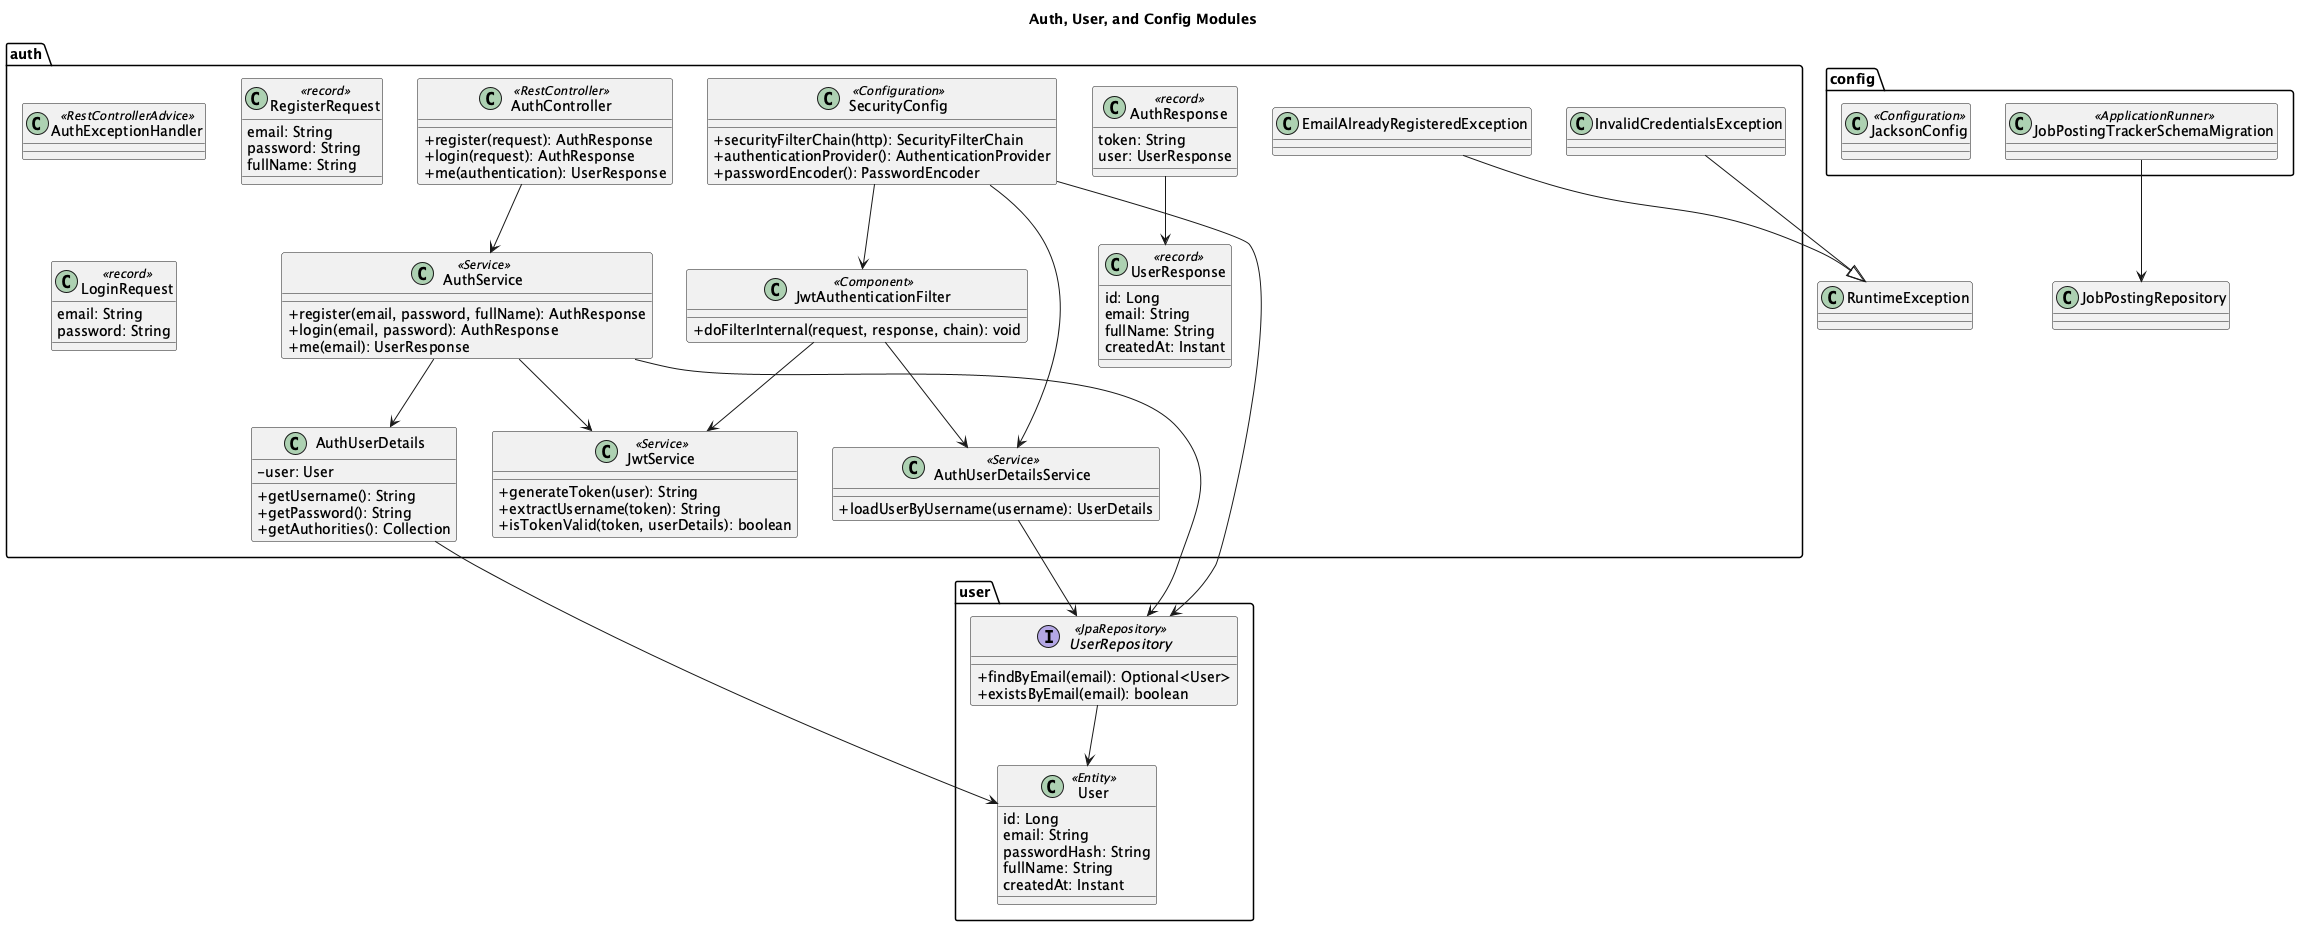

The diagram above was rendered by PlantUML. Its source (embedded in the PNG):
@startuml NextOffer_Auth_User_Config
title Auth, User, and Config Modules
skinparam classAttributeIconSize 0

package "user" {
  class User <<Entity>> {
    id: Long
    email: String
    passwordHash: String
    fullName: String
    createdAt: Instant
  }

  interface UserRepository <<JpaRepository>> {
    +findByEmail(email): Optional<User>
    +existsByEmail(email): boolean
  }
}

package "auth" {
  class AuthController <<RestController>> {
    +register(request): AuthResponse
    +login(request): AuthResponse
    +me(authentication): UserResponse
  }

  class AuthService <<Service>> {
    +register(email, password, fullName): AuthResponse
    +login(email, password): AuthResponse
    +me(email): UserResponse
  }

  class JwtService <<Service>> {
    +generateToken(user): String
    +extractUsername(token): String
    +isTokenValid(token, userDetails): boolean
  }

  class AuthUserDetailsService <<Service>> {
    +loadUserByUsername(username): UserDetails
  }

  class AuthUserDetails {
    -user: User
    +getUsername(): String
    +getPassword(): String
    +getAuthorities(): Collection
  }

  class JwtAuthenticationFilter <<Component>> {
    +doFilterInternal(request, response, chain): void
  }

  class SecurityConfig <<Configuration>> {
    +securityFilterChain(http): SecurityFilterChain
    +authenticationProvider(): AuthenticationProvider
    +passwordEncoder(): PasswordEncoder
  }

  class AuthExceptionHandler <<RestControllerAdvice>>
  class EmailAlreadyRegisteredException
  class InvalidCredentialsException

  class RegisterRequest <<record>> {
    email: String
    password: String
    fullName: String
  }

  class LoginRequest <<record>> {
    email: String
    password: String
  }

  class AuthResponse <<record>> {
    token: String
    user: UserResponse
  }

  class UserResponse <<record>> {
    id: Long
    email: String
    fullName: String
    createdAt: Instant
  }
}

package "config" {
  class JacksonConfig <<Configuration>>
  class JobPostingTrackerSchemaMigration <<ApplicationRunner>>
}

AuthController --> AuthService
AuthService --> UserRepository
AuthService --> JwtService
AuthService --> AuthUserDetails
AuthUserDetails --> User
AuthUserDetailsService --> UserRepository
JwtAuthenticationFilter --> JwtService
JwtAuthenticationFilter --> AuthUserDetailsService
SecurityConfig --> JwtAuthenticationFilter
SecurityConfig --> AuthUserDetailsService
SecurityConfig --> UserRepository
UserRepository --> User
AuthResponse --> UserResponse
EmailAlreadyRegisteredException --|> RuntimeException
InvalidCredentialsException --|> RuntimeException
JobPostingTrackerSchemaMigration --> JobPostingRepository
@enduml